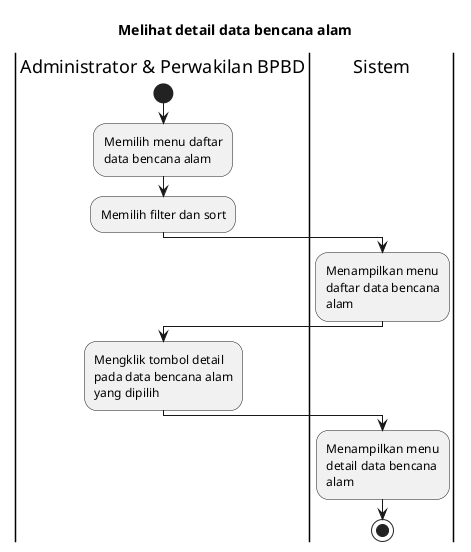

The diagram above was rendered by PlantUML. Its source (embedded in the PNG):
@startuml
skinparam wrapWidth 140

title Melihat detail data bencana alam

|Administrator & Perwakilan BPBD|
start
:Memilih menu daftar data bencana alam;
:Memilih filter dan sort;

|Sistem|
:Menampilkan menu daftar data bencana alam;

|Administrator & Perwakilan BPBD|
:Mengklik tombol detail pada data bencana alam yang dipilih;

|Sistem|
:Menampilkan menu detail data bencana alam;

stop
@enduml